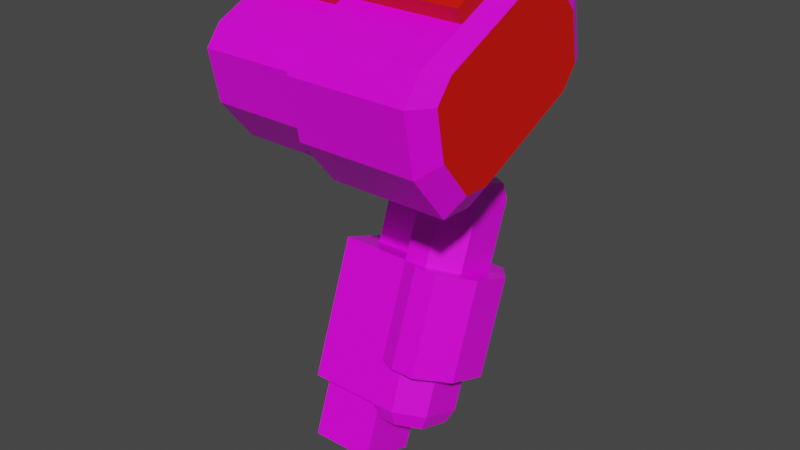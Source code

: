 # Source: mech_arml07.blend  (saved by Blender 3.3.6; exported with 4.5.12 LTS)
import bpy
from mathutils import Matrix  # noqa: F401  (used for matrix-valued properties, if any)

bpy.ops.wm.read_factory_settings(use_empty=True)
scene = bpy.context.scene
scene.name = 'Scene'

# ---- collections
col_arml07 = bpy.data.collections.new('arml07'); scene.collection.children.link(col_arml07)

# ---- images (referenced by path relative to the original .blend; pixels are not part of the script)
import os
ASSET_DIR = os.environ.get("B2B_ASSET_DIR", "")  # directory of the original .blend (textures are referenced by path, not embedded)
HERE = os.path.dirname(os.path.abspath(__file__))  # packed textures are extracted next to this script under _unpacked/

def load_image(name, relpath, width, height, colorspace="sRGB"):
    """Load a texture the original file referenced (path relative to the .blend, or extracted next to this script)."""
    p = next((c for c in (os.path.join(HERE, relpath), os.path.join(ASSET_DIR, relpath)) if relpath and os.path.exists(c)), "")
    if p:
        img = bpy.data.images.load(p, check_existing=True)
        img.name = name
    else:  # same state as the original file: an image datablock whose file is absent (Cycles renders it pink)
        img = bpy.data.images.new(name, width, height)
        img.source = "FILE"
        img.filepath = "//" + (relpath or name)
    img.colorspace_settings.name = colorspace
    return img
img_tex_arml07_png = load_image('tex_arml07.png', 'tex_arml07.png', 1024, 1024, 'sRGB')

# ---- materials (node trees are filled in below, after node groups)
mat_mat_arml = bpy.data.materials.new('mat_arml')
mat_mat_arml.alpha_threshold = 0.0
mat_mat_arml.use_backface_culling = True
mat_mat_arml.use_transparent_shadow = False
mat_mat_arml.line_color = (0.0, 0.0, 0.0, 1.0)
mat_mat_team = bpy.data.materials.new('mat_team')
mat_mat_team.use_backface_culling = True
mat_mat_team.use_transparent_shadow = False

# ---- material node trees
mat_mat_arml.use_nodes = True; mat_mat_arml.node_tree.nodes.clear()
_N = mat_mat_arml.node_tree.nodes; _L = mat_mat_arml.node_tree.links
n0 = _N.new('ShaderNodeOutputMaterial'); n0.name = 'Material Output'; n0.location = (300, 300)
n1 = _N.new('ShaderNodeBsdfPrincipled'); n1.name = 'Principled BSDF'; n1.location = (10, 300)
n1.distribution = 'GGX'
n1.subsurface_method = 'BURLEY'
n1.inputs[2].default_value = 0.4
n1.inputs[3].default_value = 1.45
n1.inputs[27].default_value = (0.0, 0.0, 0.0, 1.0)
n1.inputs[28].default_value = 1.0
n2 = _N.new('ShaderNodeTexImage'); n2.name = 'Image Texture.001'; n2.location = (-254, 300)
n2.image = img_tex_arml07_png
n2.interpolation = 'Closest'
_L.new(n1.outputs[0], n0.inputs[0])
_L.new(n2.outputs[0], n1.inputs[0])
n0.is_active_output = True
mat_mat_team.use_nodes = True; mat_mat_team.node_tree.nodes.clear()
_N = mat_mat_team.node_tree.nodes; _L = mat_mat_team.node_tree.links
n0 = _N.new('ShaderNodeBsdfPrincipled'); n0.name = 'Principled BSDF'; n0.location = (10, 300)
n0.distribution = 'GGX'
n0.subsurface_method = 'BURLEY'
n0.inputs[0].default_value = (0.8, 0.004458, 0.0, 1.0)
n0.inputs[3].default_value = 1.45
n0.inputs[27].default_value = (0.0, 0.0, 0.0, 1.0)
n0.inputs[28].default_value = 1.0
n1 = _N.new('ShaderNodeOutputMaterial'); n1.name = 'Material Output'; n1.location = (300, 300)
_L.new(n0.outputs[0], n1.inputs[0])
n1.is_active_output = True

# ---- world
world_world = bpy.data.worlds.new('World'); scene.world = world_world
world_world.use_nodes = True; world_world.node_tree.nodes.clear()
_N = world_world.node_tree.nodes; _L = world_world.node_tree.links
n0 = _N.new('ShaderNodeOutputWorld'); n0.name = 'World Output'; n0.location = (300, 300)
n1 = _N.new('ShaderNodeBackground'); n1.name = 'Background'; n1.location = (10, 300)
n1.inputs[0].default_value = (0.05088, 0.05088, 0.05088, 1.0)
_L.new(n1.outputs[0], n0.inputs[0])
n0.is_active_output = True
world_world.color = (0.05088, 0.05088, 0.05088)
world_world.use_sun_shadow = False
world_world.sun_shadow_jitter_overblur = 0.0

# ---- meshes
me_arm = bpy.data.meshes.new('arm')
me_arm.from_pydata([(0.239, 0.1017, -0.2407), (0.311, 0.2032, -0.2777), (0.239, 0.237, -0.29), (0.275, 0.237, -0.29), (0.311, 0.1355, -0.253), (0.275, 0.1017, -0.2407), (0.23, 0.07554, -0.2599), (0.32, 0.2024, -0.3061), (0.23, 0.2447, -0.3215), (0.275, 0.2447, -0.3215), (0.32, 0.1178, -0.2753), (0.275, 0.07554, -0.2599), (0.23, 0.02937, -0.3868), (0.275, 0.1985, -0.4484), (0.23, -0.06297, -0.6405), (0.32, 0.06389, -0.6867), (0.23, 0.1062, -0.7021), (0.275, 0.1062, -0.7021), (0.32, -0.02069, -0.6559), (0.275, -0.06297, -0.6405), (0.239, -0.05529, -0.672), (0.311, 0.04619, -0.709), (0.239, 0.08002, -0.7213), (0.275, 0.08002, -0.7213), (0.311, -0.02146, -0.6844), (0.275, -0.05529, -0.672), (0.275, 0.02937, -0.3868), (0.23, -0.03527, -0.5644), (0.23, 0.1339, -0.626), (0.275, 0.1339, -0.626), (0.275, -0.03527, -0.5644), (0.32, 0.07166, -0.4022), (0.32, 0.1562, -0.433), (0.23, 0.1985, -0.4484), (0.095, 0.02937, -0.3868), (0.095, 0.1985, -0.4484), (0.32, 0.007016, -0.5798), (0.32, 0.09159, -0.6106), (0.095, -0.06297, -0.6405), (0.095, 0.1062, -0.7021), (0.356, 0.07166, -0.4022), (0.356, 0.1562, -0.433), (0.311, 0.2154, -0.4545), (0.266, 0.2154, -0.4545), (0.311, 0.01246, -0.3806), (0.266, 0.01246, -0.3806), (0.356, 0.007016, -0.5798), (0.356, 0.09159, -0.6106), (0.311, 0.1508, -0.6321), (0.266, 0.1508, -0.6321), (0.311, -0.05218, -0.5582), (0.266, -0.05218, -0.5582), (0.2076, 0.1846, 0.07798), (0.2076, 0.1231, 0.1539), (0.2076, 0.07691, 0.1552), (0.2076, 0.1745, -0.05418), (0.2076, 0.2032, -0.018), (0.2076, -0.1629, 0.04335), (0.2076, -0.1916, 0.007177), (0.2076, -0.173, -0.08881), (0.2076, -0.1114, -0.1647), (0.2076, -0.06529, -0.166), (0.4276, 0.2052, 0.08756), (0.4276, 0.1338, 0.1756), (0.4276, 0.07232, 0.1773), (0.4276, 0.1885, -0.07192), (0.4276, 0.2268, -0.02375), (0.4276, -0.1769, 0.06109), (0.4276, -0.2151, 0.01293), (0.4276, -0.1936, -0.09839), (0.4276, -0.1222, -0.1865), (0.4276, -0.0607, -0.1881), (0.2076, 0.1338, 0.1756), (0.2076, 0.2052, 0.08756), (0.2076, 0.07232, 0.1773), (0.2076, 0.1885, -0.07192), (0.2076, -0.0607, -0.1881), (0.2076, -0.1769, 0.06109), (0.2076, 0.2268, -0.02375), (0.2076, -0.2151, 0.01293), (0.2076, -0.1936, -0.09839), (0.2076, -0.1222, -0.1865), (0.009637, 0.1846, 0.07798), (0.009637, 0.1231, 0.1539), (0.009637, 0.07691, 0.1552), (0.009637, 0.1745, -0.05418), (0.009637, 0.2032, -0.018), (0.009637, -0.1629, 0.04335), (0.009637, -0.1916, 0.007177), (0.009637, -0.173, -0.08881), (0.009637, -0.1114, -0.1647), (0.009637, -0.06529, -0.166), (0.2076, -0.007028, 0.116), (0.2076, -0.07897, 0.08249), (0.4276, -0.01491, 0.1366), (0.4276, -0.08968, 0.1018), (0.2076, -0.01633, 0.136), (0.2076, -0.08827, 0.1024), (0.009637, -0.007028, 0.116), (0.009637, -0.07897, 0.08249), (0.4496, 0.1653, 0.06897), (0.4496, 0.1082, 0.1394), (0.4276, -0.02654, 0.1616), (0.4276, -0.1013, 0.1267), (0.2076, -0.02795, 0.1609), (0.2076, -0.09989, 0.1274), (0.009637, -0.01865, 0.141), (0.009637, -0.0906, 0.1074), (0.1636, -0.0906, 0.1074), (0.1636, -0.01865, 0.141), (0.4496, 0.05902, 0.1408), (0.4496, 0.152, -0.05862), (0.4496, -0.04739, -0.1516), (0.4496, -0.1404, 0.04779), (0.4496, 0.1826, -0.02008), (0.4496, -0.171, 0.009259), (0.4496, -0.1537, -0.07979), (0.4496, -0.09657, -0.1503), (0.1277, 0.1469, -0.4321), (0.1277, 0.07761, -0.4068), (0.2015, 0.1469, -0.4321), (0.2015, 0.07761, -0.4068), (0.1035, 0.03753, -0.8035), (0.1035, -0.07735, -0.7617), (0.2257, 0.03753, -0.8035), (0.2257, -0.07735, -0.7617), (0.09184, 0.001707, -0.176), (0.09184, 0.1336, -0.1145), (0.2374, 0.001707, -0.176), (0.2374, 0.1336, -0.1145), (0.1282, 0.08389, -0.2661), (0.1282, 0.1498, -0.2354), (0.201, 0.08389, -0.2661), (0.201, 0.1498, -0.2354), (0.201, 0.1868, -0.3145), (0.201, 0.1208, -0.3453), (0.1282, 0.1868, -0.3145), (0.1282, 0.1208, -0.3453), (0.09184, -0.08987, 0.0204), (0.09184, 0.04203, 0.08191), (0.2374, -0.08987, 0.0204), (0.2374, 0.04203, 0.08191), (0.1035, 0.07735, -0.6941), (0.1035, -0.03753, -0.6523), (0.2257, 0.07735, -0.6941), (0.2257, -0.03753, -0.6523), (0.1277, 0.1818, -0.3363), (0.1277, 0.1125, -0.311), (0.2015, 0.1818, -0.3363), (0.2015, 0.1125, -0.311)], [], [(0, 5, 4, 1, 3, 2), (10, 31, 32, 7), (0, 6, 11, 5), (3, 9, 8, 2), (4, 10, 7, 1), (5, 11, 10, 4), (1, 7, 9, 3), (2, 8, 6, 0), (11, 26, 31, 10), (7, 32, 13, 9), (8, 33, 12, 6), (6, 12, 26, 11), (9, 13, 33, 8), (30, 19, 18, 36), (14, 20, 25, 19), (37, 15, 17, 29), (35, 33, 28, 16, 39), (27, 14, 19, 30), (29, 17, 16, 28), (36, 18, 15, 37), (20, 22, 23, 21, 24, 25), (17, 23, 22, 16), (18, 24, 21, 15), (19, 25, 24, 18), (15, 21, 23, 17), (16, 22, 20, 14), (33, 43, 49, 28), (14, 38, 39, 16), (35, 39, 38, 34), (33, 35, 34, 12), (45, 51, 50, 44), (42, 48, 49, 43), (40, 46, 47, 41), (44, 50, 46, 40), (41, 47, 48, 42), (47, 46, 50, 51, 27, 28, 49, 48), (27, 51, 45, 12), (44, 40, 41, 42, 43, 33, 12, 45), (12, 34, 38, 14, 27), (58, 57, 87, 88), (70, 71, 112, 117), (76, 75, 65, 71), (80, 81, 70, 69), (78, 73, 62, 66), (74, 77, 67, 64), (81, 76, 71, 70), (73, 72, 63, 62), (77, 79, 68, 67), (72, 74, 64, 63), (79, 80, 69, 68), (75, 78, 66, 65), (73, 78, 75, 76, 81, 80, 79, 77, 74, 72), (83, 82, 86, 85, 91, 90, 89, 88, 87, 84), (57, 54, 84, 87), (53, 52, 82, 83), (59, 58, 88, 89), (56, 55, 85, 86), (54, 53, 83, 84), (60, 59, 89, 90), (52, 56, 86, 82), (55, 61, 91, 85), (61, 60, 90, 91), (104, 105, 103, 102), (108, 109, 106, 107), (92, 98, 106, 109, 104), (98, 99, 107, 106), (94, 96, 104, 102), (95, 94, 102, 103), (99, 93, 105, 108, 107), (97, 95, 103, 105), (105, 104, 109, 108), (101, 110, 113, 115, 116, 117, 112, 111, 114, 100), (67, 68, 115, 113), (64, 67, 113, 110), (68, 69, 116, 115), (65, 66, 114, 111), (62, 63, 101, 100), (63, 64, 110, 101), (69, 70, 117, 116), (66, 62, 100, 114), (71, 65, 111, 112), (119, 121, 149, 147), (123, 122, 124, 125), (145, 143, 123, 125), (144, 145, 125, 124), (142, 144, 124, 122), (143, 142, 122, 123), (128, 140, 138, 126), (129, 128, 132, 133), (128, 129, 141, 140), (127, 139, 141, 129), (126, 127, 131, 130), (128, 126, 130, 132), (127, 129, 133, 131), (131, 133, 134, 136), (132, 130, 137, 135), (133, 132, 135, 134), (130, 131, 136, 137), (121, 120, 148, 149), (120, 118, 146, 148), (118, 119, 147, 146), (126, 138, 139, 127)])
me_arm.polygons.foreach_set('material_index', [0, 0, 0, 0, 0, 0, 0, 0, 0, 0, 0, 0, 0, 0, 0, 0, 0, 0, 0, 0, 0, 0, 0, 0, 0, 0, 0, 0, 0, 0, 0, 0, 0, 0, 0, 0, 0, 0, 0, 0, 0, 0, 0, 0, 0, 0, 0, 0, 0, 0, 0, 0, 0, 0, 0, 0, 0, 0, 0, 0, 0, 0, 1, 1, 1, 1, 1, 1, 1, 1, 1, 1, 0, 0, 0, 0, 0, 0, 0, 0, 0, 0, 0, 0, 0, 0, 0, 0, 0, 0, 0, 0, 0, 0, 0, 0, 0, 0, 0, 0, 0, 0])
_uv = me_arm.uv_layers.new(name='UVMap')
_uv.uv.foreach_set('vector', [0.7856, 0.6118, 0.7648, 0.6118, 0.744, 0.591, 0.744, 0.5494, 0.7648, 0.5285, 0.7856, 0.5285, 0.03367, 0.837, 0.1117, 0.837, 0.1117, 0.889, 0.03367, 0.889, 0.01491, 0.7794, 0.03367, 0.7742, 0.03367, 0.8002, 0.01491, 0.8002, 0.01491, 0.9258, 0.03367, 0.9258, 0.03367, 0.9518, 0.01491, 0.9466, 0.01722, 0.8422, 0.03367, 0.837, 0.03367, 0.889, 0.01722, 0.8838, 0.01642, 0.8075, 0.03367, 0.8002, 0.03367, 0.837, 0.01642, 0.837, 0.01642, 0.889, 0.03367, 0.889, 0.03367, 0.9258, 0.01642, 0.9184, 0.7856, 0.5285, 0.8021, 0.5181, 0.8021, 0.6222, 0.7856, 0.6118, 0.03367, 0.8002, 0.1117, 0.8002, 0.1117, 0.837, 0.03367, 0.837, 0.03367, 0.889, 0.1117, 0.889, 0.1117, 0.9258, 0.03367, 0.9258, 0.8021, 0.5181, 0.8801, 0.5181, 0.8801, 0.6222, 0.8021, 0.6222, 0.03367, 0.7742, 0.1117, 0.7742, 0.1117, 0.8002, 0.03367, 0.8002, 0.03367, 0.9258, 0.1117, 0.9258, 0.1117, 0.9518, 0.03367, 0.9518, 0.9487, 0.1665, 0.9019, 0.1665, 0.9019, 0.1297, 0.9487, 0.1297, 0.9019, 0.1925, 0.8831, 0.1873, 0.8831, 0.1665, 0.9019, 0.1665, 0.9487, 0.07771, 0.9019, 0.07771, 0.9019, 0.04093, 0.9487, 0.04093, 0.4919, 0.197, 0.4919, 0.275, 0.3826, 0.275, 0.3358, 0.275, 0.3358, 0.197, 0.9487, 0.1925, 0.9019, 0.1925, 0.9019, 0.1665, 0.9487, 0.1665, 0.9487, 0.04093, 0.9019, 0.04093, 0.9019, 0.01491, 0.9487, 0.01491, 0.9487, 0.1297, 0.9019, 0.1297, 0.9019, 0.07771, 0.9487, 0.07771, 0.2413, 0.1034, 0.2413, 0.1866, 0.2205, 0.1866, 0.1997, 0.1658, 0.1997, 0.1242, 0.2205, 0.1034, 0.9019, 0.04093, 0.8831, 0.04093, 0.8831, 0.02011, 0.9019, 0.01491, 0.9019, 0.1297, 0.8854, 0.1245, 0.8854, 0.08292, 0.9019, 0.07771, 0.9019, 0.1665, 0.8846, 0.1592, 0.8846, 0.1297, 0.9019, 0.1297, 0.9019, 0.07771, 0.8846, 0.07771, 0.8846, 0.04828, 0.9019, 0.04093, 0.2577, 0.197, 0.2413, 0.1866, 0.2413, 0.1034, 0.2577, 0.09295, 0.8533, 0.01491, 0.8533, 0.03818, 0.744, 0.03818, 0.744, 0.01491, 0.2577, 0.09295, 0.3358, 0.09295, 0.3358, 0.197, 0.2577, 0.197, 0.4919, 0.197, 0.3358, 0.197, 0.3358, 0.09295, 0.4919, 0.09295, 0.5699, 0.197, 0.4919, 0.197, 0.4919, 0.09295, 0.5699, 0.09295, 0.8533, 0.2317, 0.744, 0.2317, 0.744, 0.2057, 0.8533, 0.2057, 0.8533, 0.06419, 0.744, 0.06419, 0.744, 0.03818, 0.8533, 0.03818, 0.8533, 0.161, 0.744, 0.161, 0.744, 0.1089, 0.8533, 0.1089, 0.8533, 0.2057, 0.744, 0.2057, 0.744, 0.161, 0.8533, 0.161, 0.8533, 0.1089, 0.744, 0.1089, 0.744, 0.06419, 0.8533, 0.06419, 0.8901, 0.9398, 0.8901, 0.8877, 0.9161, 0.8513, 0.9421, 0.8513, 0.9629, 0.8617, 0.9629, 0.9658, 0.9421, 0.9762, 0.9161, 0.9762, 0.744, 0.255, 0.744, 0.2317, 0.8533, 0.2317, 0.8533, 0.255, 0.9591, 0.6835, 0.9851, 0.7199, 0.9851, 0.772, 0.9591, 0.8084, 0.9331, 0.8084, 0.9123, 0.798, 0.9123, 0.6939, 0.9331, 0.6835, 0.4919, 0.01491, 0.4919, 0.09295, 0.3358, 0.09295, 0.3358, 0.01491, 0.3826, 0.01491, 0.5997, 0.361, 0.5997, 0.3343, 0.7142, 0.3343, 0.7142, 0.361, 0.04267, 0.5498, 0.04267, 0.5854, 0.01784, 0.5925, 0.01784, 0.564, 0.1698, 0.5854, 0.1698, 0.7443, 0.04267, 0.7443, 0.04267, 0.5854, 0.1698, 0.4843, 0.1698, 0.5498, 0.04267, 0.5498, 0.04267, 0.4843, 0.1698, 0.05757, 0.1698, 0.1231, 0.04267, 0.1231, 0.04267, 0.05757, 0.1698, 0.2242, 0.1698, 0.3832, 0.04267, 0.3832, 0.04267, 0.2242, 0.1698, 0.5498, 0.1698, 0.5854, 0.04267, 0.5854, 0.04267, 0.5498, 0.1698, 0.1231, 0.1698, 0.1887, 0.04267, 0.1887, 0.04267, 0.1231, 0.1698, 0.3832, 0.1698, 0.4187, 0.04267, 0.4187, 0.04267, 0.3832, 0.1698, 0.1887, 0.1698, 0.2242, 0.04267, 0.2242, 0.04267, 0.1887, 0.1698, 0.4187, 0.1698, 0.4843, 0.04267, 0.4843, 0.04267, 0.4187, 0.1698, 0.02202, 0.1698, 0.05757, 0.04267, 0.05757, 0.04267, 0.02202, 0.2792, 0.8353, 0.2156, 0.8194, 0.1997, 0.7876, 0.1997, 0.6287, 0.2156, 0.5969, 0.2792, 0.581, 0.3427, 0.5969, 0.3586, 0.6287, 0.3586, 0.7876, 0.3427, 0.8194, 0.5101, 0.7954, 0.4552, 0.8091, 0.4004, 0.7954, 0.3885, 0.7715, 0.3885, 0.6185, 0.4004, 0.5947, 0.4552, 0.581, 0.5101, 0.5947, 0.522, 0.6185, 0.522, 0.7715, 0.5997, 0.3343, 0.5997, 0.1813, 0.7142, 0.1813, 0.7142, 0.3343, 0.5997, 0.1546, 0.5997, 0.09812, 0.7142, 0.09812, 0.7142, 0.1546, 0.5997, 0.4175, 0.5997, 0.361, 0.7142, 0.361, 0.7142, 0.4175, 0.5997, 0.04161, 0.5997, 0.01491, 0.7142, 0.01491, 0.7142, 0.04161, 0.5997, 0.1813, 0.5997, 0.1546, 0.7142, 0.1546, 0.7142, 0.1813, 0.5997, 0.474, 0.5997, 0.4175, 0.7142, 0.4175, 0.7142, 0.474, 0.5997, 0.09812, 0.5997, 0.04161, 0.7142, 0.04161, 0.7142, 0.09812, 0.5997, 0.6537, 0.5997, 0.5007, 0.7142, 0.5007, 0.7142, 0.6537, 0.5997, 0.5007, 0.5997, 0.474, 0.7142, 0.474, 0.7142, 0.5007, 0.7172, 0.914, 0.7172, 0.8681, 0.8444, 0.8672, 0.8444, 0.9149, 0.6888, 0.8681, 0.6888, 0.914, 0.5997, 0.914, 0.5997, 0.8681, 0.91, 0.6222, 0.91, 0.5077, 0.9258, 0.5077, 0.9258, 0.5968, 0.9386, 0.6222, 0.91, 0.5077, 0.91, 0.4618, 0.9258, 0.4618, 0.9258, 0.5077, 0.8443, 0.9308, 0.7171, 0.9299, 0.7172, 0.914, 0.8444, 0.9149, 0.8603, 0.8672, 0.8603, 0.9149, 0.8444, 0.9149, 0.8444, 0.8672, 0.91, 0.4618, 0.91, 0.3474, 0.9386, 0.3474, 0.9258, 0.3728, 0.9258, 0.4618, 0.7171, 0.8522, 0.8443, 0.8513, 0.8444, 0.8672, 0.7172, 0.8681, 0.7172, 0.8681, 0.7172, 0.914, 0.6888, 0.914, 0.6888, 0.8681, 0.8585, 0.2976, 0.8712, 0.323, 0.8712, 0.4502, 0.8585, 0.4756, 0.8076, 0.4883, 0.7567, 0.4756, 0.744, 0.4502, 0.744, 0.323, 0.7567, 0.2976, 0.8076, 0.2848, 0.04267, 0.3832, 0.04267, 0.4187, 0.01784, 0.4045, 0.01784, 0.3761, 0.04267, 0.2242, 0.04267, 0.3832, 0.02231, 0.3673, 0.02231, 0.2401, 0.04267, 0.4187, 0.04267, 0.4843, 0.01491, 0.4781, 0.01491, 0.4257, 0.04267, 0.02202, 0.04267, 0.05757, 0.01784, 0.04335, 0.01784, 0.01491, 0.04267, 0.1231, 0.04267, 0.1887, 0.01491, 0.1817, 0.01491, 0.1293, 0.04267, 0.1887, 0.04267, 0.2242, 0.01784, 0.2313, 0.01784, 0.2029, 0.04267, 0.4843, 0.04267, 0.5498, 0.01491, 0.5429, 0.01491, 0.4904, 0.04267, 0.05757, 0.04267, 0.1231, 0.01491, 0.1169, 0.01491, 0.06451, 0.04267, 0.5854, 0.04267, 0.7443, 0.02231, 0.7284, 0.02231, 0.6013, 0.4311, 0.8389, 0.4737, 0.8389, 0.4737, 0.8979, 0.4311, 0.8979, 0.8824, 0.6835, 0.8824, 0.7542, 0.8118, 0.7542, 0.8118, 0.6835, 0.7411, 0.8215, 0.6704, 0.8215, 0.6704, 0.7542, 0.7411, 0.7542, 0.8118, 0.8215, 0.7411, 0.8215, 0.7411, 0.7542, 0.8118, 0.7542, 0.8824, 0.8215, 0.8118, 0.8215, 0.8118, 0.7542, 0.8824, 0.7542, 0.6704, 0.8215, 0.5997, 0.8215, 0.5997, 0.7542, 0.6704, 0.7542, 0.3679, 0.4259, 0.3679, 0.5511, 0.2838, 0.5511, 0.2838, 0.4259, 0.4521, 0.4259, 0.3679, 0.4259, 0.389, 0.3554, 0.431, 0.3554, 0.3679, 0.4259, 0.4521, 0.4259, 0.4521, 0.5511, 0.3679, 0.5511, 0.5362, 0.4259, 0.5362, 0.5511, 0.4521, 0.5511, 0.4521, 0.4259, 0.2838, 0.4259, 0.1997, 0.4259, 0.2207, 0.3554, 0.2628, 0.3554, 0.3679, 0.4259, 0.2838, 0.4259, 0.3048, 0.3554, 0.3469, 0.3554, 0.5362, 0.4259, 0.4521, 0.4259, 0.4731, 0.3554, 0.5152, 0.3554, 0.5152, 0.3554, 0.4731, 0.3554, 0.4731, 0.3049, 0.5152, 0.3049, 0.3469, 0.3554, 0.3048, 0.3554, 0.3048, 0.3049, 0.3469, 0.3049, 0.431, 0.3554, 0.389, 0.3554, 0.389, 0.3049, 0.431, 0.3049, 0.2628, 0.3554, 0.2207, 0.3554, 0.2207, 0.3049, 0.2628, 0.3049, 0.4737, 0.8389, 0.5164, 0.8389, 0.5164, 0.8979, 0.4737, 0.8979, 0.5164, 0.8389, 0.559, 0.8389, 0.559, 0.8979, 0.5164, 0.8979, 0.3885, 0.8389, 0.4311, 0.8389, 0.4311, 0.8979, 0.3885, 0.8979, 0.2838, 0.4259, 0.2838, 0.5511, 0.1997, 0.5511, 0.1997, 0.4259])
me_arm.materials.append(mat_mat_arml)
me_arm.materials.append(mat_mat_team)
me_arm.use_remesh_fix_poles = True
me_arm.use_remesh_preserve_attributes = False
me_arm.use_mirror_vertex_groups = False
me_arm.use_paint_bone_selection = False
me_arm.use_paint_mask = True
me_arm.update()
arm_armature = bpy.data.armatures.new('Armature')  # bones are not reproduced

# ---- objects
ob_arm = bpy.data.objects.new('arm', me_arm)
ob_armature = bpy.data.objects.new('Armature', arm_armature)

# ---- transforms, parenting, visibility, modifiers, constraints
ob_arm.parent = ob_armature
ob_arm.location = (0.0, 0.0, 0.0)
ob_arm.lineart.crease_threshold = 0.0
_vg = ob_arm.vertex_groups.new(name='lower')
_vg.add([0, 1, 2, 3, 4, 5, 6, 7, 8, 9, 10, 11, 12, 13, 14, 15, 16, 17, 18, 19, 20, 21, 22, 23, 24, 25, 26, 27, 28, 29, 30, 31, 32, 33, 34, 35, 36, 37, 38, 39, 40, 41, 42, 43, 44, 45, 46, 47, 48, 49, 50, 51, 118, 119, 120, 121, 122, 123, 124, 125, 142, 143, 144, 145, 146, 147, 148, 149], 1.0, 'REPLACE')
_vg = ob_arm.vertex_groups.new(name='shoulder')
_vg.add([52, 53, 54, 55, 56, 57, 58, 59, 60, 61, 62, 63, 64, 65, 66, 67, 68, 69, 70, 71, 72, 73, 74, 75, 76, 77, 78, 79, 80, 81, 82, 83, 84, 85, 86, 87, 88, 89, 90, 91, 92, 93, 94, 95, 96, 97, 98, 99, 100, 101, 102, 103, 104, 105, 106, 107, 108, 109, 110, 111, 112, 113, 114, 115, 116, 117], 1.0, 'REPLACE')
_vg = ob_arm.vertex_groups.new(name='upper')
_vg.add([126, 127, 128, 129, 130, 131, 132, 133, 134, 135, 136, 137, 138, 139, 140, 141], 1.0, 'REPLACE')
_vg = ob_arm.vertex_groups.new(name='arm_ik_pole')
_vg = ob_arm.vertex_groups.new(name='arm_ik_target')
_vg = ob_arm.vertex_groups.new(name='hand')
_m = ob_arm.modifiers.new('Armature', 'ARMATURE')
_m.object = ob_armature
ob_armature.location = (0.0, 0.0, 0.0)
ob_armature.show_in_front = True
ob_armature.lineart.crease_threshold = 0.0

# ---- collection membership
col_arml07.objects.link(ob_arm)
col_arml07.objects.link(ob_armature)

# ---- scene / render settings (as saved in the file)
scene.frame_start = 1; scene.frame_end = 30; scene.frame_set(1)
scene.render.engine = 'BLENDER_EEVEE_NEXT'
scene.cycles.use_denoising = False
scene.cycles.samples = 128
scene.cycles.sampling_pattern = 'TABULATED_SOBOL'
scene.cycles.use_adaptive_sampling = False
scene.cycles.use_light_tree = False
scene.view_settings.view_transform = 'Filmic'
bpy.context.view_layer.update()

# ---- added for rendering (the .blend has no active camera and no usable light): camera, sun
cam_auto = bpy.data.cameras.new('AutoCamera')
cam_auto.lens = 50.0
cam_auto.sensor_width = 36.0
cam_auto.clip_end = 1000.0
ob_auto_camera = bpy.data.objects.new('AutoCamera', cam_auto)
scene.collection.objects.link(ob_auto_camera)
ob_auto_camera.location = (1.3114, -1.28334, 0.552327)
ob_auto_camera.rotation_euler = (1.09748, -7.21219e-08, 0.694738)
scene.camera = ob_auto_camera
light_auto_sun = bpy.data.lights.new('AutoSun', 'SUN')
light_auto_sun.energy = 3.0
light_auto_sun.angle = 0.0523599
ob_auto_sun = bpy.data.objects.new('AutoSun', light_auto_sun)
scene.collection.objects.link(ob_auto_sun)
ob_auto_sun.rotation_euler = (0.872665, 0.174533, 0.523599)
bpy.context.view_layer.update()
